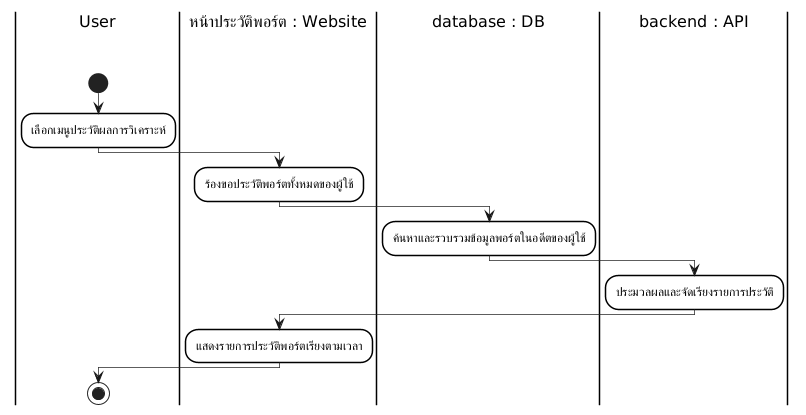

The diagram above was rendered by PlantUML. Its source (embedded in the PNG):
@startuml
skinparam monochrome true
skinparam shadowing false
skinparam backgroundcolor white
skinparam ranksep 50

' Swimlane Styling
skinparam SwimlaneBorderColor black
skinparam SwimlaneBorderThickness 1.5
skinparam SwimlaneBackgroundColor white
skinparam SwimlaneTitleBackgroundColor white
skinparam SwimlaneTitleFontColor black
skinparam SwimlaneTitleFontSize 16
skinparam SwimlaneTitleFontName Arial

' Activity Styling
skinparam ActivityBackgroundColor white
skinparam ActivityBorderColor black
skinparam ActivityBorderThickness 1.5
skinparam ArrowThickness 0.7

|User\n\n|
start
:เลือกเมนูประวัติผลการวิเคราะห์;
|หน้าประวัติพอร์ต : Website\n\n|
:ร้องขอประวัติพอร์ตทั้งหมดของผู้ใช้;
|database : DB\n\n|
:ค้นหาและรวบรวมข้อมูลพอร์ตในอดีตของผู้ใช้;
|backend : API\n\n|
:ประมวลผลและจัดเรียงรายการประวัติ;
|หน้าประวัติพอร์ต : Website\n\n|
:แสดงรายการประวัติพอร์ตเรียงตามเวลา;
|User\n\n|
stop
@enduml